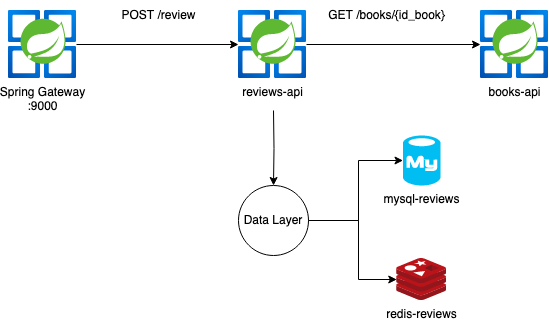

The diagram above was exported from draw.io. Its source (the exported page's mxGraphModel, read from the mxfile embedded in the PNG):
<mxGraphModel dx="794" dy="797" grid="1" gridSize="10" guides="1" tooltips="1" connect="1" arrows="1" fold="1" page="1" pageScale="1" pageWidth="827" pageHeight="1169" math="0" shadow="0">
  <root>
    <mxCell id="0" />
    <mxCell id="1" parent="0" />
    <mxCell id="geWcIDwR0qIqRLlaDhvx-1" style="edgeStyle=orthogonalEdgeStyle;rounded=0;orthogonalLoop=1;jettySize=auto;html=1;" edge="1" parent="1" source="geWcIDwR0qIqRLlaDhvx-2" target="geWcIDwR0qIqRLlaDhvx-5">
      <mxGeometry relative="1" as="geometry" />
    </mxCell>
    <mxCell id="geWcIDwR0qIqRLlaDhvx-2" value="&lt;div&gt;Spring Gateway&lt;/div&gt;&lt;div&gt;:9000&lt;br&gt;&lt;/div&gt;" style="image;aspect=fixed;html=1;points=[];align=center;fontSize=12;image=img/lib/azure2/compute/Azure_Spring_Cloud.svg;" vertex="1" parent="1">
      <mxGeometry x="120" y="260" width="68" height="68" as="geometry" />
    </mxCell>
    <mxCell id="geWcIDwR0qIqRLlaDhvx-3" style="edgeStyle=orthogonalEdgeStyle;rounded=0;orthogonalLoop=1;jettySize=auto;html=1;" edge="1" parent="1" source="geWcIDwR0qIqRLlaDhvx-5" target="geWcIDwR0qIqRLlaDhvx-7">
      <mxGeometry relative="1" as="geometry" />
    </mxCell>
    <mxCell id="geWcIDwR0qIqRLlaDhvx-4" style="edgeStyle=orthogonalEdgeStyle;rounded=0;orthogonalLoop=1;jettySize=auto;html=1;" edge="1" parent="1" target="geWcIDwR0qIqRLlaDhvx-12">
      <mxGeometry relative="1" as="geometry">
        <mxPoint x="385" y="360" as="sourcePoint" />
      </mxGeometry>
    </mxCell>
    <mxCell id="geWcIDwR0qIqRLlaDhvx-5" value="reviews-api" style="image;aspect=fixed;html=1;points=[];align=center;fontSize=12;image=img/lib/azure2/compute/Azure_Spring_Cloud.svg;" vertex="1" parent="1">
      <mxGeometry x="350" y="260" width="68" height="68" as="geometry" />
    </mxCell>
    <mxCell id="geWcIDwR0qIqRLlaDhvx-6" value="POST /review" style="text;html=1;align=center;verticalAlign=middle;resizable=0;points=[];autosize=1;strokeColor=none;fillColor=none;" vertex="1" parent="1">
      <mxGeometry x="220" y="250" width="100" height="30" as="geometry" />
    </mxCell>
    <mxCell id="geWcIDwR0qIqRLlaDhvx-7" value="books-api" style="image;aspect=fixed;html=1;points=[];align=center;fontSize=12;image=img/lib/azure2/compute/Azure_Spring_Cloud.svg;" vertex="1" parent="1">
      <mxGeometry x="592" y="260" width="68" height="68" as="geometry" />
    </mxCell>
    <mxCell id="geWcIDwR0qIqRLlaDhvx-8" value="GET /books/{id_book}" style="text;html=1;align=center;verticalAlign=middle;resizable=0;points=[];autosize=1;strokeColor=none;fillColor=none;" vertex="1" parent="1">
      <mxGeometry x="427.5" y="250" width="140" height="30" as="geometry" />
    </mxCell>
    <mxCell id="geWcIDwR0qIqRLlaDhvx-9" value="&lt;div&gt;mysql-reviews&lt;/div&gt;" style="verticalLabelPosition=bottom;html=1;verticalAlign=top;align=center;strokeColor=none;fillColor=#00BEF2;shape=mxgraph.azure.mysql_database;" vertex="1" parent="1">
      <mxGeometry x="514.5" y="385" width="37.5" height="50" as="geometry" />
    </mxCell>
    <mxCell id="geWcIDwR0qIqRLlaDhvx-10" value="redis-reviews" style="image;sketch=0;aspect=fixed;html=1;points=[];align=center;fontSize=12;image=img/lib/mscae/Cache_Redis_Product.svg;" vertex="1" parent="1">
      <mxGeometry x="508.25" y="508" width="50" height="42" as="geometry" />
    </mxCell>
    <mxCell id="geWcIDwR0qIqRLlaDhvx-11" style="edgeStyle=orthogonalEdgeStyle;rounded=0;orthogonalLoop=1;jettySize=auto;html=1;exitX=1;exitY=0.5;exitDx=0;exitDy=0;" edge="1" parent="1" source="geWcIDwR0qIqRLlaDhvx-12" target="geWcIDwR0qIqRLlaDhvx-10">
      <mxGeometry relative="1" as="geometry">
        <Array as="points">
          <mxPoint x="470" y="470" />
          <mxPoint x="470" y="529" />
        </Array>
      </mxGeometry>
    </mxCell>
    <mxCell id="geWcIDwR0qIqRLlaDhvx-12" value="Data Layer" style="ellipse;whiteSpace=wrap;html=1;aspect=fixed;" vertex="1" parent="1">
      <mxGeometry x="350" y="435" width="70" height="70" as="geometry" />
    </mxCell>
    <mxCell id="geWcIDwR0qIqRLlaDhvx-13" style="edgeStyle=orthogonalEdgeStyle;rounded=0;orthogonalLoop=1;jettySize=auto;html=1;entryX=0;entryY=0.5;entryDx=0;entryDy=0;entryPerimeter=0;" edge="1" parent="1" source="geWcIDwR0qIqRLlaDhvx-12" target="geWcIDwR0qIqRLlaDhvx-9">
      <mxGeometry relative="1" as="geometry">
        <Array as="points">
          <mxPoint x="470" y="470" />
          <mxPoint x="470" y="410" />
        </Array>
      </mxGeometry>
    </mxCell>
  </root>
</mxGraphModel>